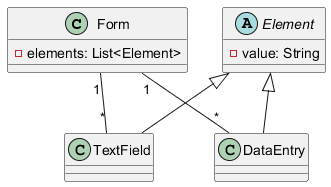

The diagram above was rendered by PlantUML. Its source (embedded in the PNG):
@startuml
class Form {
  - elements: List<Element>
}

abstract class Element {
  - value: String
}

class TextField extends Element {
}

class DataEntry extends Element {
}

Form "1" -- "*" TextField
Form "1" -- "*" DataEntry
@enduml